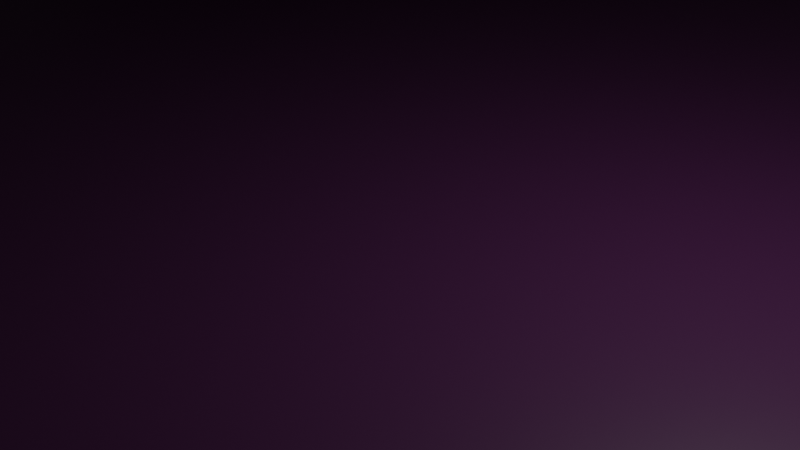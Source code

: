 # Source: Mo_LargeBoulder02.blend  (saved by Blender 2.83.19; exported with 4.5.12 LTS)
import bpy
from mathutils import Matrix  # noqa: F401  (used for matrix-valued properties, if any)

bpy.ops.wm.read_factory_settings(use_empty=True)
scene = bpy.context.scene
scene.name = 'Scene'

# ---- collections
col_collection = bpy.data.collections.new('Collection'); scene.collection.children.link(col_collection)

# ---- materials (node trees are filled in below, after node groups)
mat_material = bpy.data.materials.new('Material')
mat_material.alpha_threshold = 0.0
mat_material.use_transparent_shadow = False
mat_material.line_color = (0.0, 0.0, 0.0, 1.0)

# ---- material node trees
mat_material.use_nodes = True; mat_material.node_tree.nodes.clear()
_N = mat_material.node_tree.nodes; _L = mat_material.node_tree.links
n0 = _N.new('ShaderNodeOutputMaterial'); n0.name = 'Material Output'; n0.location = (300, 300)
n1 = _N.new('ShaderNodeBsdfPrincipled'); n1.name = 'Principled BSDF'; n1.location = (10, 300)
n1.distribution = 'GGX'
n1.subsurface_method = 'BURLEY'
n1.inputs[0].default_value = (0.0417, 0.009708, 0.04203, 1.0)
n1.inputs[2].default_value = 0.4
n1.inputs[3].default_value = 1.45
n1.inputs[27].default_value = (0.0, 0.0, 0.0, 1.0)
n1.inputs[28].default_value = 1.0
_L.new(n1.outputs[0], n0.inputs[0])
n0.is_active_output = True

# ---- world
world_world = bpy.data.worlds.new('World'); scene.world = world_world
world_world.use_nodes = True; world_world.node_tree.nodes.clear()
_N = world_world.node_tree.nodes; _L = world_world.node_tree.links
n0 = _N.new('ShaderNodeOutputWorld'); n0.name = 'World Output'; n0.location = (300, 300)
n1 = _N.new('ShaderNodeBackground'); n1.name = 'Background'; n1.location = (10, 300)
n1.inputs[0].default_value = (0.05088, 0.05088, 0.05088, 1.0)
_L.new(n1.outputs[0], n0.inputs[0])
n0.is_active_output = True
world_world.color = (0.05088, 0.05088, 0.05088)
world_world.use_sun_shadow = False
world_world.sun_shadow_jitter_overblur = 0.0

# ---- cameras
cam_camera = bpy.data.cameras.new('Camera')
cam_camera.clip_end = 100.0
cam_camera.ortho_scale = 7.314

# ---- lights
light_light = bpy.data.lights.new('Light', 'POINT')
light_light.transmission_factor = 0.0
light_light.energy = 1000.0
light_light.shadow_soft_size = 0.1
light_light.shadow_maximum_resolution = 0.006
light_light.use_absolute_resolution = True

# ---- meshes
me_cube = bpy.data.meshes.new('Cube')
me_cube.from_pydata([(-19.71, -9.93, 0.01757), (-15.0, -9.737, 13.74), (-20.28, 10.91, 0.01757), (-13.4, 8.669, 16.8), (9.378, -9.93, 0.01757), (10.09, -5.877, 18.53), (8.305, 9.93, 0.01757), (7.971, 8.591, 20.48), (-18.96, -9.172, 4.84), (-17.04, -9.93, 7.353), (-16.26, -9.93, 10.88), (8.027, 8.542, 15.98), (7.33, 10.26, 10.11), (7.826, 10.17, 5.228), (-18.22, 8.59, 4.823), (-15.5, 8.669, 7.372), (-14.73, 8.669, 12.34), (7.976, -9.417, 4.987), (9.275, -8.268, 9.59), (9.988, -7.776, 13.13), (10.21, -2.326, 19.81), (11.03, 0.9163, 20.18), (9.961, 5.104, 20.34), (-21.16, -4.965, 0.01757), (-21.73, 0.0, 0.01757), (-21.67, 4.965, 0.01757), (9.058, 4.965, 0.01757), (9.058, 0.0, 0.01757), (9.362, -4.965, 0.01757), (-14.79, 5.047, 19.09), (-15.23, 0.1819, 18.34), (-15.07, -4.883, 16.05), (-16.26, -4.965, 12.71), (-17.52, 0.01288, 14.38), (-17.22, 4.878, 14.29), (-17.92, -5.043, 9.385), (-18.22, 0.02174, 9.476), (-17.92, 4.887, 9.385), (-19.75, -5.043, 5.192), (-21.22, 0.02174, 5.283), (-20.92, 4.887, 5.192), (9.881, 5.056, 15.08), (11.09, 1.063, 14.72), (11.29, -3.418, 14.43), (8.544, 5.056, 9.948), (9.069, 0.09056, 9.948), (9.757, -3.903, 9.59), (9.374, 4.965, 5.064), (9.374, -1.092e-08, 5.064), (9.374, -4.965, 5.064), (-10.77, -9.546, 14.85), (-3.833, -8.785, 16.57), (2.368, -8.288, 18.61), (-12.01, 11.88, 0.01757), (-3.979, 12.01, 0.01757), (2.976, 12.01, 0.01757), (3.551, 8.599, 21.03), (-3.205, 7.868, 20.45), (-10.9, 8.214, 20.02), (2.976, -9.93, 0.01757), (-3.979, -12.31, 0.01757), (-12.01, -12.31, 0.01757), (3.612, -9.13, 13.86), (-2.711, -9.93, 12.7), (-8.655, -9.737, 12.42), (3.908, -9.331, 10.68), (-1.978, -10.65, 8.781), (-9.568, -11.06, 7.979), (3.274, -9.331, 5.226), (-3.491, -11.06, 5.714), (-10.93, -12.31, 4.983), (-8.739, 9.93, 15.01), (-2.711, 10.76, 14.52), (4.829, 10.76, 15.94), (-9.568, 9.93, 9.801), (-2.175, 10.76, 9.46), (4.39, 10.76, 10.68), (-10.93, 10.91, 4.983), (-3.491, 12.01, 5.714), (3.756, 12.01, 5.226), (-10.86, -4.774, 17.45), (-3.917, -4.855, 19.16), (3.67, -4.772, 19.92), (-10.72, 0.1915, 19.65), (-3.782, 0.1096, 19.93), (3.721, -2.763e-08, 21.46), (-10.57, 5.157, 20.49), (-3.635, 5.075, 20.77), (3.868, 4.965, 22.3), (2.976, -4.965, 0.01757), (-3.979, -4.965, 0.01757), (-12.01, -4.965, 0.01757), (2.976, 0.0, 0.01757), (-3.979, 0.0, 0.01757), (-12.01, 0.0, 0.01757), (2.976, 4.965, 0.01757), (-3.979, 4.965, 0.01757), (-12.01, 4.965, 0.01757)], [], [(95, 26, 6, 55), (79, 55, 6, 13), (49, 28, 4, 17), (86, 29, 3, 58), (40, 25, 2, 14), (70, 61, 0, 8), (50, 64, 10, 1), (64, 67, 9, 10), (67, 70, 8, 9), (29, 34, 16, 3), (34, 37, 15, 16), (37, 40, 14, 15), (20, 43, 19, 5), (43, 46, 18, 19), (46, 49, 17, 18), (56, 73, 11, 7), (73, 76, 12, 11), (76, 79, 13, 12), (12, 13, 47, 44), (44, 47, 48, 45), (45, 48, 49, 46), (11, 12, 44, 41), (41, 44, 45, 42), (42, 45, 46, 43), (7, 11, 41, 22), (22, 41, 42, 21), (21, 42, 43, 20), (9, 8, 38, 35), (35, 38, 39, 36), (36, 39, 40, 37), (10, 9, 35, 32), (32, 35, 36, 33), (33, 36, 37, 34), (1, 10, 32, 31), (31, 32, 33, 30), (30, 33, 34, 29), (8, 0, 23, 38), (38, 23, 24, 39), (39, 24, 25, 40), (50, 1, 31, 80), (80, 31, 30, 83), (83, 30, 29, 86), (13, 6, 26, 47), (47, 26, 27, 48), (48, 27, 28, 49), (59, 4, 28, 89), (89, 28, 27, 92), (92, 27, 26, 95), (24, 94, 97, 25), (94, 93, 96, 97), (93, 92, 95, 96), (23, 91, 94, 24), (91, 90, 93, 94), (90, 89, 92, 93), (0, 61, 91, 23), (61, 60, 90, 91), (60, 59, 89, 90), (21, 85, 88, 22), (85, 84, 87, 88), (84, 83, 86, 87), (20, 82, 85, 21), (82, 81, 84, 85), (81, 80, 83, 84), (5, 52, 82, 20), (52, 51, 81, 82), (51, 50, 80, 81), (15, 14, 77, 74), (74, 77, 78, 75), (75, 78, 79, 76), (16, 15, 74, 71), (71, 74, 75, 72), (72, 75, 76, 73), (3, 16, 71, 58), (58, 71, 72, 57), (57, 72, 73, 56), (18, 17, 68, 65), (65, 68, 69, 66), (66, 69, 70, 67), (19, 18, 65, 62), (62, 65, 66, 63), (63, 66, 67, 64), (5, 19, 62, 52), (52, 62, 63, 51), (51, 63, 64, 50), (17, 4, 59, 68), (68, 59, 60, 69), (69, 60, 61, 70), (22, 88, 56, 7), (88, 87, 57, 56), (87, 86, 58, 57), (14, 2, 53, 77), (77, 53, 54, 78), (78, 54, 55, 79), (25, 97, 53, 2), (97, 96, 54, 53), (96, 95, 55, 54)])
_uv = me_cube.uv_layers.new(name='UVMap')
_uv.uv.foreach_set('vector', [0.8125, 0.6875, 0.875, 0.6875, 0.875, 0.75, 0.8125, 0.75, 0.5625, 0.9375, 0.625, 0.9375, 0.625, 1.0, 0.5625, 1.0, 0.5625, 0.1875, 0.625, 0.1875, 0.625, 0.25, 0.5625, 0.25, 0.3125, 0.6875, 0.375, 0.6875, 0.375, 0.75, 0.3125, 0.75, 0.5625, 0.6875, 0.625, 0.6875, 0.625, 0.75, 0.5625, 0.75, 0.5625, 0.4375, 0.625, 0.4375, 0.625, 0.5, 0.5625, 0.5, 0.375, 0.4375, 0.4375, 0.4375, 0.4375, 0.5, 0.375, 0.5, 0.4375, 0.4375, 0.5, 0.4375, 0.5, 0.5, 0.4375, 0.5, 0.5, 0.4375, 0.5625, 0.4375, 0.5625, 0.5, 0.5, 0.5, 0.375, 0.6875, 0.4375, 0.6875, 0.4375, 0.75, 0.375, 0.75, 0.4375, 0.6875, 0.5, 0.6875, 0.5, 0.75, 0.4375, 0.75, 0.5, 0.6875, 0.5625, 0.6875, 0.5625, 0.75, 0.5, 0.75, 0.375, 0.1875, 0.4375, 0.1875, 0.4375, 0.25, 0.375, 0.25, 0.4375, 0.1875, 0.5, 0.1875, 0.5, 0.25, 0.4375, 0.25, 0.5, 0.1875, 0.5625, 0.1875, 0.5625, 0.25, 0.5, 0.25, 0.375, 0.9375, 0.4375, 0.9375, 0.4375, 1.0, 0.375, 1.0, 0.4375, 0.9375, 0.5, 0.9375, 0.5, 1.0, 0.4375, 1.0, 0.5, 0.9375, 0.5625, 0.9375, 0.5625, 1.0, 0.5, 1.0, 0.5, 0.0, 0.5625, 0.0, 0.5625, 0.0625, 0.5, 0.0625, 0.5, 0.0625, 0.5625, 0.0625, 0.5625, 0.125, 0.5, 0.125, 0.5, 0.125, 0.5625, 0.125, 0.5625, 0.1875, 0.5, 0.1875, 0.4375, 0.0, 0.5, 0.0, 0.5, 0.0625, 0.4375, 0.0625, 0.4375, 0.0625, 0.5, 0.0625, 0.5, 0.125, 0.4375, 0.125, 0.4375, 0.125, 0.5, 0.125, 0.5, 0.1875, 0.4375, 0.1875, 0.375, 0.0, 0.4375, 0.0, 0.4375, 0.0625, 0.375, 0.0625, 0.375, 0.0625, 0.4375, 0.0625, 0.4375, 0.125, 0.375, 0.125, 0.375, 0.125, 0.4375, 0.125, 0.4375, 0.1875, 0.375, 0.1875, 0.5, 0.5, 0.5625, 0.5, 0.5625, 0.5625, 0.5, 0.5625, 0.5, 0.5625, 0.5625, 0.5625, 0.5625, 0.625, 0.5, 0.625, 0.5, 0.625, 0.5625, 0.625, 0.5625, 0.6875, 0.5, 0.6875, 0.4375, 0.5, 0.5, 0.5, 0.5, 0.5625, 0.4375, 0.5625, 0.4375, 0.5625, 0.5, 0.5625, 0.5, 0.625, 0.4375, 0.625, 0.4375, 0.625, 0.5, 0.625, 0.5, 0.6875, 0.4375, 0.6875, 0.375, 0.5, 0.4375, 0.5, 0.4375, 0.5625, 0.375, 0.5625, 0.375, 0.5625, 0.4375, 0.5625, 0.4375, 0.625, 0.375, 0.625, 0.375, 0.625, 0.4375, 0.625, 0.4375, 0.6875, 0.375, 0.6875, 0.5625, 0.5, 0.625, 0.5, 0.625, 0.5625, 0.5625, 0.5625, 0.5625, 0.5625, 0.625, 0.5625, 0.625, 0.625, 0.5625, 0.625, 0.5625, 0.625, 0.625, 0.625, 0.625, 0.6875, 0.5625, 0.6875, 0.3125, 0.5, 0.375, 0.5, 0.375, 0.5625, 0.3125, 0.5625, 0.3125, 0.5625, 0.375, 0.5625, 0.375, 0.625, 0.3125, 0.625, 0.3125, 0.625, 0.375, 0.625, 0.375, 0.6875, 0.3125, 0.6875, 0.5625, 0.0, 0.625, 0.0, 0.625, 0.0625, 0.5625, 0.0625, 0.5625, 0.0625, 0.625, 0.0625, 0.625, 0.125, 0.5625, 0.125, 0.5625, 0.125, 0.625, 0.125, 0.625, 0.1875, 0.5625, 0.1875, 0.8125, 0.5, 0.875, 0.5, 0.875, 0.5625, 0.8125, 0.5625, 0.8125, 0.5625, 0.875, 0.5625, 0.875, 0.625, 0.8125, 0.625, 0.8125, 0.625, 0.875, 0.625, 0.875, 0.6875, 0.8125, 0.6875, 0.625, 0.625, 0.6875, 0.625, 0.6875, 0.6875, 0.625, 0.6875, 0.6875, 0.625, 0.75, 0.625, 0.75, 0.6875, 0.6875, 0.6875, 0.75, 0.625, 0.8125, 0.625, 0.8125, 0.6875, 0.75, 0.6875, 0.625, 0.5625, 0.6875, 0.5625, 0.6875, 0.625, 0.625, 0.625, 0.6875, 0.5625, 0.75, 0.5625, 0.75, 0.625, 0.6875, 0.625, 0.75, 0.5625, 0.8125, 0.5625, 0.8125, 0.625, 0.75, 0.625, 0.625, 0.5, 0.6875, 0.5, 0.6875, 0.5625, 0.625, 0.5625, 0.6875, 0.5, 0.75, 0.5, 0.75, 0.5625, 0.6875, 0.5625, 0.75, 0.5, 0.8125, 0.5, 0.8125, 0.5625, 0.75, 0.5625, 0.125, 0.625, 0.1875, 0.625, 0.1875, 0.6875, 0.125, 0.6875, 0.1875, 0.625, 0.25, 0.625, 0.25, 0.6875, 0.1875, 0.6875, 0.25, 0.625, 0.3125, 0.625, 0.3125, 0.6875, 0.25, 0.6875, 0.125, 0.5625, 0.1875, 0.5625, 0.1875, 0.625, 0.125, 0.625, 0.1875, 0.5625, 0.25, 0.5625, 0.25, 0.625, 0.1875, 0.625, 0.25, 0.5625, 0.3125, 0.5625, 0.3125, 0.625, 0.25, 0.625, 0.125, 0.5, 0.1875, 0.5, 0.1875, 0.5625, 0.125, 0.5625, 0.1875, 0.5, 0.25, 0.5, 0.25, 0.5625, 0.1875, 0.5625, 0.25, 0.5, 0.3125, 0.5, 0.3125, 0.5625, 0.25, 0.5625, 0.5, 0.75, 0.5625, 0.75, 0.5625, 0.8125, 0.5, 0.8125, 0.5, 0.8125, 0.5625, 0.8125, 0.5625, 0.875, 0.5, 0.875, 0.5, 0.875, 0.5625, 0.875, 0.5625, 0.9375, 0.5, 0.9375, 0.4375, 0.75, 0.5, 0.75, 0.5, 0.8125, 0.4375, 0.8125, 0.4375, 0.8125, 0.5, 0.8125, 0.5, 0.875, 0.4375, 0.875, 0.4375, 0.875, 0.5, 0.875, 0.5, 0.9375, 0.4375, 0.9375, 0.375, 0.75, 0.4375, 0.75, 0.4375, 0.8125, 0.375, 0.8125, 0.375, 0.8125, 0.4375, 0.8125, 0.4375, 0.875, 0.375, 0.875, 0.375, 0.875, 0.4375, 0.875, 0.4375, 0.9375, 0.375, 0.9375, 0.5, 0.25, 0.5625, 0.25, 0.5625, 0.3125, 0.5, 0.3125, 0.5, 0.3125, 0.5625, 0.3125, 0.5625, 0.375, 0.5, 0.375, 0.5, 0.375, 0.5625, 0.375, 0.5625, 0.4375, 0.5, 0.4375, 0.4375, 0.25, 0.5, 0.25, 0.5, 0.3125, 0.4375, 0.3125, 0.4375, 0.3125, 0.5, 0.3125, 0.5, 0.375, 0.4375, 0.375, 0.4375, 0.375, 0.5, 0.375, 0.5, 0.4375, 0.4375, 0.4375, 0.375, 0.25, 0.4375, 0.25, 0.4375, 0.3125, 0.375, 0.3125, 0.375, 0.3125, 0.4375, 0.3125, 0.4375, 0.375, 0.375, 0.375, 0.375, 0.375, 0.4375, 0.375, 0.4375, 0.4375, 0.375, 0.4375, 0.5625, 0.25, 0.625, 0.25, 0.625, 0.3125, 0.5625, 0.3125, 0.5625, 0.3125, 0.625, 0.3125, 0.625, 0.375, 0.5625, 0.375, 0.5625, 0.375, 0.625, 0.375, 0.625, 0.4375, 0.5625, 0.4375, 0.125, 0.6875, 0.1875, 0.6875, 0.1875, 0.75, 0.125, 0.75, 0.1875, 0.6875, 0.25, 0.6875, 0.25, 0.75, 0.1875, 0.75, 0.25, 0.6875, 0.3125, 0.6875, 0.3125, 0.75, 0.25, 0.75, 0.5625, 0.75, 0.625, 0.75, 0.625, 0.8125, 0.5625, 0.8125, 0.5625, 0.8125, 0.625, 0.8125, 0.625, 0.875, 0.5625, 0.875, 0.5625, 0.875, 0.625, 0.875, 0.625, 0.9375, 0.5625, 0.9375, 0.625, 0.6875, 0.6875, 0.6875, 0.6875, 0.75, 0.625, 0.75, 0.6875, 0.6875, 0.75, 0.6875, 0.75, 0.75, 0.6875, 0.75, 0.75, 0.6875, 0.8125, 0.6875, 0.8125, 0.75, 0.75, 0.75])
me_cube.materials.append(mat_material)
me_cube.use_remesh_preserve_volume = False
me_cube.use_remesh_preserve_attributes = False
me_cube.use_mirror_vertex_groups = False
me_cube.update()

# ---- objects
ob_cube = bpy.data.objects.new('Cube', me_cube)
ob_light = bpy.data.objects.new('Light', light_light)
ob_camera = bpy.data.objects.new('Camera', cam_camera)

# ---- transforms, parenting, visibility, modifiers, constraints
ob_cube.location = (0.0, 0.0, 0.0)
ob_cube.lock_rotations_4d = False
ob_cube.empty_display_type = 'ARROWS'
ob_cube.lineart.crease_threshold = 0.0
ob_light.location = (4.076, 1.005, 5.904)
ob_light.rotation_euler = (0.6503, 0.05522, 1.866)
ob_light.lock_rotations_4d = False
ob_light.empty_display_type = 'ARROWS'
ob_light.color = (0.0, 0.0, 0.0, 0.0)
ob_light.lineart.crease_threshold = 0.0
ob_camera.location = (7.359, -6.926, 4.958)
ob_camera.rotation_euler = (1.109, 0.0, 0.8149)
ob_camera.lock_rotations_4d = False
ob_camera.empty_display_type = 'ARROWS'
ob_camera.color = (0.0, 0.0, 0.0, 0.0)
ob_camera.display_type = 'WIRE'
ob_camera.lineart.crease_threshold = 0.0

# ---- collection membership
col_collection.objects.link(ob_cube)
col_collection.objects.link(ob_light)
col_collection.objects.link(ob_camera)

# ---- scene / render settings (as saved in the file)
scene.camera = ob_camera
scene.frame_start = 1; scene.frame_end = 250; scene.frame_set(1)
scene.render.engine = 'BLENDER_EEVEE_NEXT'
scene.cycles.use_denoising = False
scene.cycles.samples = 128
scene.cycles.sampling_pattern = 'TABULATED_SOBOL'
scene.cycles.use_adaptive_sampling = False
scene.cycles.use_light_tree = False
scene.view_settings.view_transform = 'Filmic'
bpy.context.view_layer.update()
